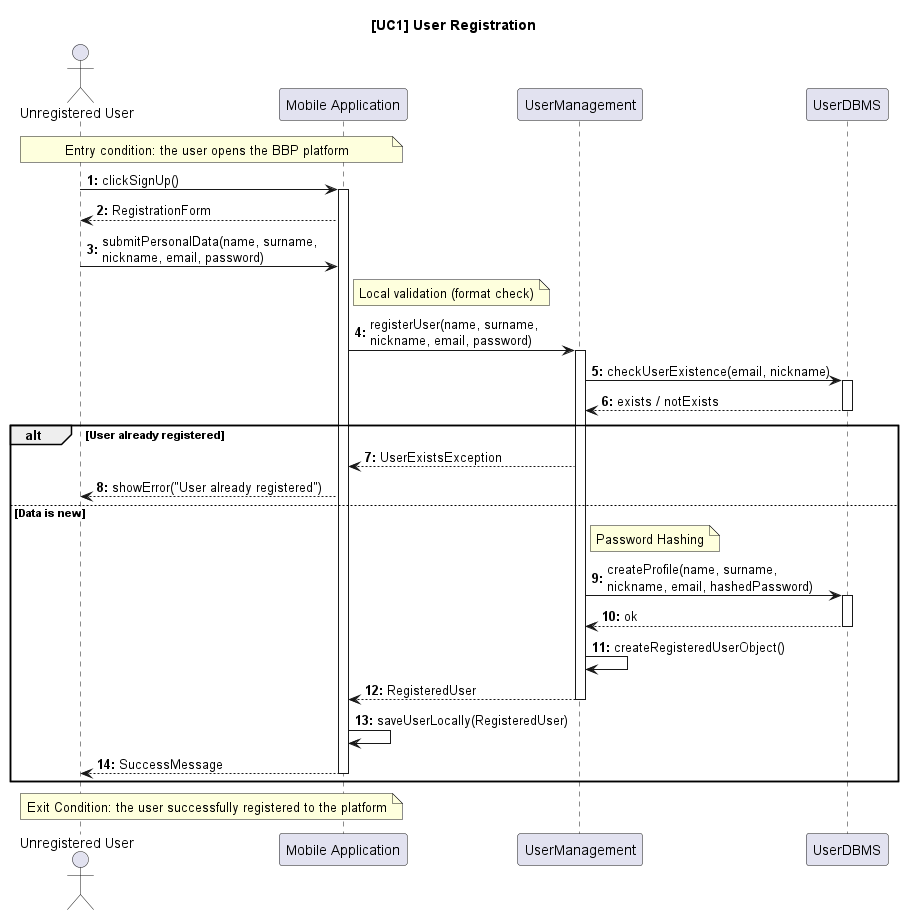

The diagram above was rendered by PlantUML. Its source (embedded in the PNG):
@startuml UC1_UserRegistration_Design
autonumber "<b>0:"
title [UC1] User Registration 

actor "Unregistered User" as User
participant "Mobile Application" as Client
participant "UserManagement" as Auth
participant "UserDBMS" as DB

'entry condition
note over User, Client: Entry condition: the user opens the BBP platform

User -> Client: clickSignUp()
activate Client

Client --> User: RegistrationForm

User -> Client: submitPersonalData(name, surname, \nnickname, email, password)

'validazione locale
note right of Client: Local validation (format check)
Client -> Auth: registerUser(name, surname, \nnickname, email, password)
activate Auth

'verifica Esistenza
Auth -> DB: checkUserExistence(email, nickname)
activate DB
DB --> Auth: exists / notExists
deactivate DB

alt User already registered
    Auth --> Client: UserExistsException
    Client --> User: showError("User already registered")

else Data is new
    note right of Auth: Password Hashing
    Auth -> DB: createProfile(name, surname, \nnickname, email, hashedPassword)
    activate DB
    DB --> Auth: ok
    deactivate DB

    Auth -> Auth: createRegisteredUserObject()
    Auth --> Client: RegisteredUser
    deactivate Auth
    
    Client -> Client: saveUserLocally(RegisteredUser)
    Client --> User: SuccessMessage
    deactivate Client
end

'exit condition
note over User, Client: Exit Condition: the user successfully registered to the platform

@enduml